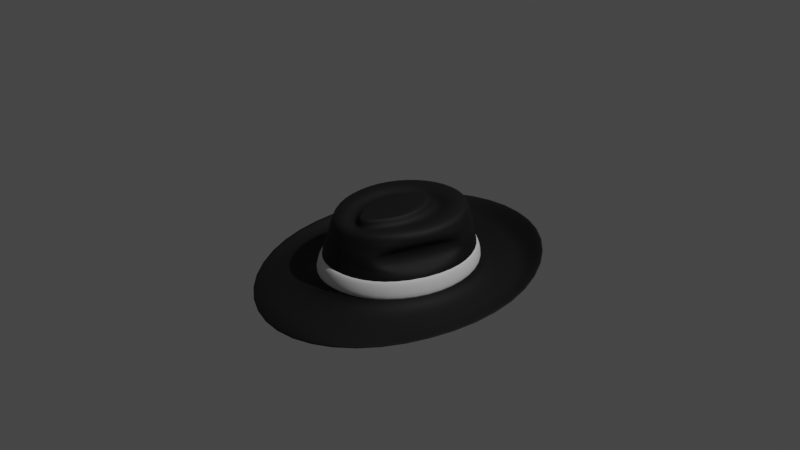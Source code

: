 # Source: hat.blend  (saved by Blender 3.6.11; exported with 4.5.12 LTS)
import bpy
from mathutils import Matrix  # noqa: F401  (used for matrix-valued properties, if any)

bpy.ops.wm.read_factory_settings(use_empty=True)
scene = bpy.context.scene
scene.name = 'Scene'

# ---- collections
col_collection = bpy.data.collections.new('Collection'); scene.collection.children.link(col_collection)

# ---- materials (node trees are filled in below, after node groups)
mat_material_001 = bpy.data.materials.new('Material.001')
mat_material_001.use_transparent_shadow = False

# ---- material node trees
mat_material_001.use_nodes = True; mat_material_001.node_tree.nodes.clear()
_N = mat_material_001.node_tree.nodes; _L = mat_material_001.node_tree.links
n0 = _N.new('ShaderNodeBsdfPrincipled'); n0.name = 'Principled BSDF'; n0.location = (10, 300)
n0.distribution = 'GGX'
n0.subsurface_method = 'RANDOM_WALK_SKIN'
n0.inputs[0].default_value = (0.0, 0.0, 0.0, 1.0)
n0.inputs[2].default_value = 0.7353
n0.inputs[3].default_value = 1.45
n0.inputs[27].default_value = (0.0, 0.0, 0.0, 1.0)
n0.inputs[28].default_value = 1.0
n1 = _N.new('ShaderNodeOutputMaterial'); n1.name = 'Material Output'; n1.location = (300, 300)
_L.new(n0.outputs[0], n1.inputs[0])
n1.is_active_output = True

# ---- world
world_world = bpy.data.worlds.new('World'); scene.world = world_world
world_world.use_nodes = True; world_world.node_tree.nodes.clear()
_N = world_world.node_tree.nodes; _L = world_world.node_tree.links
n0 = _N.new('ShaderNodeOutputWorld'); n0.name = 'World Output'; n0.location = (300, 300)
n1 = _N.new('ShaderNodeBackground'); n1.name = 'Background'; n1.location = (10, 300)
n1.inputs[0].default_value = (0.05088, 0.05088, 0.05088, 1.0)
_L.new(n1.outputs[0], n0.inputs[0])
n0.is_active_output = True
world_world.color = (0.05088, 0.05088, 0.05088)
world_world.use_sun_shadow = False
world_world.sun_shadow_jitter_overblur = 0.0

# ---- cameras
cam_camera = bpy.data.cameras.new('Camera')
cam_camera.clip_end = 100.0
cam_camera.ortho_scale = 7.314

# ---- lights
light_light = bpy.data.lights.new('Light', 'POINT')
light_light.transmission_factor = 0.0
light_light.energy = 1000.0
light_light.shadow_soft_size = 0.1
light_light.shadow_maximum_resolution = 0.006
light_light.use_absolute_resolution = True

# ---- meshes
me_cylinder = bpy.data.meshes.new('Cylinder')
me_cylinder.from_pydata([(0.0, -0.1313, 0.2966), (0.0, 1.0, -1.0), (0.001889, 0.8085, 0.2563), (0.5878, 0.809, -1.0), (0.4714, 0.656, 0.2563), (0.9511, 0.309, -1.0), (0.7615, 0.2566, 0.2563), (0.9511, -0.309, -1.0), (0.7166, -0.2635, 0.2563), (0.5803, -0.8074, -0.9839), (0.3778, -0.6458, 0.2563), (0.0, -0.9859, -0.944), (0.001889, -0.7532, 0.1671), (0.0, 1.717, -0.6257), (1.009, 1.389, -0.6257), (1.633, 0.5306, -0.7992), (1.633, -0.5306, -0.8904), (1.009, -1.389, -1.055), (0.0, -1.717, -1.137), (1.325, 0.4306, -1.0), (1.325, -0.4306, -1.0), (0.0, 1.393, -1.0), (0.819, 1.127, -1.0), (0.819, -1.127, -1.0), (0.0, -1.392, -0.9969), (1.479, -0.4806, -1.0), (0.9141, 1.258, -1.0), (0.9141, -1.258, -1.0), (0.0, -1.555, -1.0), (1.479, 0.4806, -1.0), (0.0, 1.555, -1.0), (0.3474, 0.4854, 0.2563), (0.001889, 0.5977, 0.2563), (0.5561, 0.1838, 0.2563), (0.5053, -0.2228, 0.2563), (0.2662, -0.517, 0.2563), (0.0, -0.6555, 0.1671), (0.3169, 0.3809, 0.1389), (0.0, 0.5267, 0.1387), (0.4811, 0.1033, 0.1428), (0.4381, -0.2417, 0.1535), (0.2565, -0.4819, 0.1573), (0.0, -0.6222, 0.09253), (0.06519, 0.1639, 0.3013), (0.0, 0.2101, 0.3018), (0.1618, -0.02022, 0.2988), (0.1493, -0.2254, 0.2952), (0.04999, -0.3885, 0.2918), (0.0, -0.4259, 0.291), (0.0, 0.4203, 0.3039), (0.1692, 0.3294, 0.3033), (0.3178, 0.0543, 0.3004), (0.2855, -0.2468, 0.2953), (0.1246, -0.45, 0.2883), (0.0, -0.5451, 0.2463), (0.1959, 0.35, 0.153), (0.3358, 0.05215, 0.1577), (0.3016, -0.2485, 0.1678), (0.1478, -0.4627, 0.1734), (0.0, -0.5575, 0.1244), (0.0, 0.4399, 0.1523), (0.0, 0.317, 0.303), (0.1166, 0.2472, 0.3024), (0.2386, 0.01641, 0.2996), (0.2169, -0.2481, 0.2952), (0.08781, -0.4492, 0.2908), (0.0, -0.5035, 0.2811), (0.0, 0.9481, -0.6592), (0.5562, 0.7675, -0.6592), (0.8996, 0.2948, -0.6592), (0.8875, -0.2967, -0.6592), (0.5254, -0.7636, -0.6475), (0.0, -0.9238, -0.6184), (0.0, 0.9248, -0.5066), (0.0, 0.9016, -0.3541), (0.0, 0.8783, -0.2015), (0.001259, 0.855, -0.04889), (0.001574, 0.8318, 0.1037), (0.4855, 0.6746, 0.1037), (0.4997, 0.6932, -0.04889), (0.5138, 0.7117, -0.2015), (0.5279, 0.7303, -0.3541), (0.5421, 0.7489, -0.5066), (0.7846, 0.263, 0.1037), (0.7411, 0.1833, -0.1155), (0.7528, 0.1871, -0.2057), (0.7631, 0.1907, -0.2883), (0.8766, 0.2884, -0.5066), (0.6924, -0.2772, 0.01583), (0.6633, -0.2745, -0.04889), (0.652, -0.2801, -0.2015), (0.7203, -0.2856, -0.3541), (0.778, -0.2883, -0.4137), (0.4024, -0.6654, 0.1056), (0.4184, -0.6237, -0.1109), (0.4339, -0.6361, -0.1954), (0.4493, -0.6484, -0.2799), (0.5008, -0.744, -0.4969), (0.001574, -0.7823, 0.0512), (0.001259, -0.8121, -0.04671), (0.0, -0.8404, -0.1811), (0.0, -0.8682, -0.3268), (0.0, -0.896, -0.4726), (0.8076, 0.2693, -0.04889), (0.8306, 0.2757, -0.2015), (0.8536, 0.2821, -0.3541), (0.427, -0.6851, -0.04499), (0.4516, -0.7047, -0.1956), (0.4762, -0.7243, -0.3463), (0.7451, -0.269, 0.1037), (0.859, -0.2911, -0.5066)], [], [(0, 43, 44), (77, 2, 4, 78), (0, 45, 43), (78, 4, 6, 83), (0, 46, 45), (83, 6, 8, 109), (0, 47, 46), (109, 8, 10, 93), (0, 48, 47), (93, 10, 12, 98), (29, 25, 16, 15), (30, 26, 14, 13), (25, 27, 17, 16), (27, 28, 18, 17), (26, 29, 15, 14), (3, 5, 19, 22), (9, 11, 24, 23), (7, 9, 23, 20), (1, 3, 22, 21), (5, 7, 20, 19), (22, 19, 29, 26), (23, 24, 28, 27), (20, 23, 27, 25), (21, 22, 26, 30), (19, 20, 25, 29), (32, 31, 4, 2), (31, 33, 6, 4), (33, 34, 8, 6), (34, 35, 10, 8), (35, 36, 12, 10), (38, 37, 31, 32), (37, 39, 33, 31), (39, 40, 34, 33), (40, 41, 35, 34), (41, 42, 36, 35), (60, 55, 37, 38), (55, 56, 39, 37), (56, 57, 40, 39), (57, 58, 41, 40), (58, 59, 42, 41), (65, 66, 54, 53), (64, 65, 53, 52), (63, 64, 52, 51), (62, 63, 51, 50), (61, 62, 50, 49), (53, 54, 59, 58), (52, 53, 58, 57), (51, 52, 57, 56), (50, 51, 56, 55), (49, 50, 55, 60), (44, 43, 62, 61), (43, 45, 63, 62), (45, 46, 64, 63), (46, 47, 65, 64), (47, 48, 66, 65), (9, 71, 72, 11), (7, 70, 71, 9), (5, 69, 70, 7), (3, 68, 69, 5), (1, 67, 68, 3), (71, 97, 102, 72), (97, 108, 101, 102), (108, 107, 100, 101), (107, 106, 99, 100), (106, 93, 98, 99), (70, 110, 97, 71), (92, 91, 96), (91, 90, 95, 96), (90, 89, 94, 95), (109, 93, 106), (69, 87, 110, 70), (86, 91, 92), (86, 85, 90, 91), (85, 84, 89, 90), (103, 83, 109), (68, 82, 87, 69), (82, 81, 105, 87), (81, 80, 104, 105), (80, 79, 103, 104), (79, 78, 83, 103), (67, 73, 82, 68), (73, 74, 81, 82), (74, 75, 80, 81), (75, 76, 79, 80), (76, 77, 78, 79), (89, 84, 88), (89, 88, 94), (87, 105, 110), (97, 110, 108), (84, 85, 104, 103), (85, 86, 105, 104), (95, 94, 106, 107), (96, 95, 107, 108), (88, 84, 103, 109), (94, 88, 109, 106), (86, 92, 110, 105), (92, 96, 108, 110)])
me_cylinder.polygons.foreach_set('use_smooth', [True] * 97)
_uv = me_cylinder.uv_layers.new(name='UVMap')
_uv.uv.foreach_set('vector', [0.25, 0.25, 0.2787, 0.3068, 0.25, 0.3157, 1.0, 0.9393, 1.0, 1.0, 0.9, 1.0, 0.9, 0.9393, 0.25, 0.25, 0.3046, 0.2709, 0.2787, 0.3068, 0.9, 0.9393, 0.9, 1.0, 0.8, 1.0, 0.8, 0.9393, 0.25, 0.25, 0.3048, 0.2291, 0.3046, 0.2709, 0.8, 0.9393, 0.8, 1.0, 0.7, 1.0, 0.7, 0.9393, 0.25, 0.25, 0.2773, 0.1932, 0.3048, 0.2291, 0.7, 0.9393, 0.7, 1.0, 0.6, 1.0, 0.6, 0.9393, 0.25, 0.25, 0.25, 0.1843, 0.2773, 0.1932, 0.6, 0.9393, 0.6, 1.0, 0.5, 1.0, 0.4994, 0.9394, 0.8, 0.5, 0.7, 0.5, 0.7, 0.5, 0.8, 0.5, 1.0, 0.5, 0.9, 0.5, 0.9, 0.5, 1.0, 0.5, 0.7, 0.5, 0.6, 0.5, 0.6, 0.5, 0.7, 0.5, 0.6, 0.5, 0.5, 0.5, 0.5, 0.5, 0.6, 0.5, 0.9, 0.5, 0.8, 0.5, 0.8, 0.5, 0.9, 0.5, 0.9, 0.5, 0.8, 0.5, 0.8, 0.5, 0.9, 0.5, 0.6, 0.5, 0.5, 0.5, 0.5, 0.5, 0.6, 0.5, 0.7, 0.5, 0.6, 0.5, 0.6, 0.5, 0.7, 0.5, 1.0, 0.5, 0.9, 0.5, 0.9, 0.5, 1.0, 0.5, 0.8, 0.5, 0.7, 0.5, 0.7, 0.5, 0.8, 0.5, 0.9, 0.5, 0.8, 0.5, 0.8, 0.5, 0.9, 0.5, 0.6, 0.5, 0.5, 0.5, 0.5, 0.5, 0.6, 0.5, 0.7, 0.5, 0.6, 0.5, 0.6, 0.5, 0.7, 0.5, 1.0, 0.5, 0.9, 0.5, 0.9, 0.5, 1.0, 0.5, 0.8, 0.5, 0.7, 0.5, 0.7, 0.5, 0.8, 0.5, 0.25, 0.4266, 0.3538, 0.3929, 0.3911, 0.4442, 0.25, 0.49, 0.3538, 0.3929, 0.418, 0.3046, 0.4783, 0.3242, 0.3911, 0.4442, 0.418, 0.3046, 0.418, 0.1954, 0.4783, 0.1758, 0.4783, 0.3242, 0.418, 0.1954, 0.3538, 0.1071, 0.3911, 0.05584, 0.4783, 0.1758, 0.3538, 0.1071, 0.25, 0.07336, 0.25, 0.01, 0.3911, 0.05584, 0.25, 0.3969, 0.3364, 0.3689, 0.3538, 0.3929, 0.25, 0.4266, 0.3364, 0.3689, 0.3897, 0.2954, 0.418, 0.3046, 0.3538, 0.3929, 0.3897, 0.2954, 0.3897, 0.2046, 0.418, 0.1954, 0.418, 0.3046, 0.3897, 0.2046, 0.3364, 0.1311, 0.3538, 0.1071, 0.418, 0.1954, 0.3364, 0.1311, 0.25, 0.1031, 0.25, 0.07336, 0.3538, 0.1071, 0.25, 0.3766, 0.322, 0.3533, 0.3364, 0.3689, 0.25, 0.3969, 0.322, 0.3533, 0.3685, 0.2893, 0.3897, 0.2954, 0.3364, 0.3689, 0.3685, 0.2893, 0.3685, 0.2107, 0.3897, 0.2046, 0.3897, 0.2954, 0.3685, 0.2107, 0.3216, 0.1467, 0.3364, 0.1311, 0.3897, 0.2046, 0.3216, 0.1467, 0.25, 0.1234, 0.25, 0.1031, 0.3364, 0.1311, 0.2921, 0.1777, 0.25, 0.164, 0.25, 0.1437, 0.3069, 0.1622, 0.3261, 0.223, 0.2921, 0.1777, 0.3069, 0.1622, 0.3473, 0.2169, 0.3259, 0.277, 0.3261, 0.223, 0.3473, 0.2169, 0.3472, 0.2831, 0.2931, 0.3223, 0.3259, 0.277, 0.3472, 0.2831, 0.3076, 0.3378, 0.25, 0.336, 0.2931, 0.3223, 0.3076, 0.3378, 0.25, 0.3563, 0.3069, 0.1622, 0.25, 0.1437, 0.25, 0.1234, 0.3216, 0.1467, 0.3473, 0.2169, 0.3069, 0.1622, 0.3216, 0.1467, 0.3685, 0.2107, 0.3472, 0.2831, 0.3473, 0.2169, 0.3685, 0.2107, 0.3685, 0.2893, 0.3076, 0.3378, 0.3472, 0.2831, 0.3685, 0.2893, 0.322, 0.3533, 0.25, 0.3563, 0.3076, 0.3378, 0.322, 0.3533, 0.25, 0.3766, 0.25, 0.3157, 0.2787, 0.3068, 0.2931, 0.3223, 0.25, 0.336, 0.2787, 0.3068, 0.3046, 0.2709, 0.3259, 0.277, 0.2931, 0.3223, 0.3046, 0.2709, 0.3048, 0.2291, 0.3261, 0.223, 0.3259, 0.277, 0.3048, 0.2291, 0.2773, 0.1932, 0.2921, 0.1777, 0.3261, 0.223, 0.2773, 0.1932, 0.25, 0.1843, 0.25, 0.164, 0.2921, 0.1777, 0.6, 0.5, 0.6, 0.6356, 0.4965, 0.6366, 0.5, 0.5, 0.7, 0.5, 0.7, 0.6356, 0.6, 0.6356, 0.6, 0.5, 0.8, 0.5, 0.8, 0.6356, 0.7, 0.6356, 0.7, 0.5, 0.9, 0.5, 0.9, 0.6356, 0.8, 0.6356, 0.8, 0.5, 1.0, 0.5, 1.002, 0.6356, 0.9, 0.6356, 0.9, 0.5, 0.6, 0.6356, 0.6, 0.6964, 0.497, 0.6972, 0.4965, 0.6366, 0.6, 0.6964, 0.6, 0.7571, 0.4976, 0.7577, 0.497, 0.6972, 0.6, 0.7571, 0.6, 0.8178, 0.4981, 0.8183, 0.4976, 0.7577, 0.6, 0.8178, 0.6, 0.8785, 0.4988, 0.8789, 0.4981, 0.8183, 0.6, 0.8785, 0.6, 0.9393, 0.4994, 0.9394, 0.4988, 0.8789, 0.7, 0.6356, 0.7, 0.6964, 0.6, 0.6964, 0.6, 0.6356, 0.701, 0.7328, 0.7, 0.7571, 0.6168, 0.784, 0.7, 0.7571, 0.7, 0.8178, 0.6161, 0.8183, 0.6168, 0.784, 0.7, 0.8178, 0.7, 0.8785, 0.6155, 0.8526, 0.6161, 0.8183, 0.7, 0.9393, 0.6, 0.9393, 0.6, 0.8785, 0.8, 0.6356, 0.8, 0.6964, 0.7, 0.6964, 0.7, 0.6356, 0.7835, 0.7833, 0.7, 0.7571, 0.701, 0.7328, 0.7835, 0.7833, 0.784, 0.8161, 0.7, 0.8178, 0.7, 0.7571, 0.784, 0.8161, 0.7846, 0.852, 0.7, 0.8785, 0.7, 0.8178, 0.8, 0.8785, 0.8, 0.9393, 0.7, 0.9393, 0.9, 0.6356, 0.9, 0.6964, 0.8, 0.6964, 0.8, 0.6356, 0.9, 0.6964, 0.9, 0.7571, 0.8, 0.7571, 0.8, 0.6964, 0.9, 0.7571, 0.9, 0.8178, 0.8, 0.8178, 0.8, 0.7571, 0.9, 0.8178, 0.9, 0.8785, 0.8, 0.8785, 0.8, 0.8178, 0.9, 0.8785, 0.9, 0.9393, 0.8, 0.9393, 0.8, 0.8785, 1.002, 0.6356, 1.001, 0.6964, 0.9, 0.6964, 0.9, 0.6356, 1.001, 0.6964, 1.001, 0.7571, 0.9, 0.7571, 0.9, 0.6964, 1.001, 0.7571, 1.001, 0.8178, 0.9, 0.8178, 0.9, 0.7571, 1.001, 0.8178, 1.001, 0.8785, 0.9, 0.8785, 0.9, 0.8178, 1.001, 0.8785, 1.0, 0.9393, 0.9, 0.9393, 0.9, 0.8785, 0.7, 0.8785, 0.7846, 0.852, 0.6999, 0.9039, 0.7, 0.8785, 0.6999, 0.9039, 0.6155, 0.8526, 0.8, 0.6964, 0.8, 0.7571, 0.7, 0.6964, 0.6, 0.6964, 0.7, 0.6964, 0.6, 0.7571, 0.7846, 0.852, 0.784, 0.8161, 0.8, 0.8178, 0.8, 0.8785, 0.784, 0.8161, 0.7835, 0.7833, 0.8, 0.7571, 0.8, 0.8178, 0.6161, 0.8183, 0.6155, 0.8526, 0.6, 0.8785, 0.6, 0.8178, 0.6168, 0.784, 0.6161, 0.8183, 0.6, 0.8178, 0.6, 0.7571, 0.6999, 0.9039, 0.7846, 0.852, 0.8, 0.8785, 0.7, 0.9393, 0.6155, 0.8526, 0.6999, 0.9039, 0.7, 0.9393, 0.6, 0.8785, 0.7835, 0.7833, 0.701, 0.7328, 0.7, 0.6964, 0.8, 0.7571, 0.701, 0.7328, 0.6168, 0.784, 0.6, 0.7571, 0.7, 0.6964])
me_cylinder.materials.append(mat_material_001)
me_cylinder.update()
me_cylinder_001 = bpy.data.meshes.new('Cylinder.001')
me_cylinder_001.from_pydata([(0.0, 1.0, -1.0), (0.5878, 0.809, -1.0), (0.9511, 0.309, -1.0), (0.9511, -0.309, -1.0), (0.5803, -0.8074, -0.9839), (0.0, -0.9859, -0.944), (0.0, 0.9481, -0.6592), (0.5562, 0.7675, -0.6592), (0.8996, 0.2948, -0.6592), (0.8875, -0.2967, -0.6592), (0.5254, -0.7636, -0.6475), (0.0, -0.9238, -0.6184)], [], [(4, 10, 11, 5), (3, 9, 10, 4), (2, 8, 9, 3), (1, 7, 8, 2), (0, 6, 7, 1)])
me_cylinder_001.polygons.foreach_set('use_smooth', [True] * 5)
_uv = me_cylinder_001.uv_layers.new(name='UVMap')
_uv.uv.foreach_set('vector', [0.6, 0.5, 0.6, 0.6356, 0.4965, 0.6366, 0.5, 0.5, 0.7, 0.5, 0.7, 0.6356, 0.6, 0.6356, 0.6, 0.5, 0.8, 0.5, 0.8, 0.6356, 0.7, 0.6356, 0.7, 0.5, 0.9, 0.5, 0.9, 0.6356, 0.8, 0.6356, 0.8, 0.5, 1.0, 0.5, 1.002, 0.6356, 0.9, 0.6356, 0.9, 0.5])
me_cylinder_001.update()

# ---- objects
ob_light = bpy.data.objects.new('Light', light_light)
ob_camera = bpy.data.objects.new('Camera', cam_camera)
ob_cylinder = bpy.data.objects.new('Cylinder', me_cylinder)
ob_cylinder_001 = bpy.data.objects.new('Cylinder.001', me_cylinder_001)

# ---- transforms, parenting, visibility, modifiers, constraints
ob_light.location = (4.076, 1.005, 5.904)
ob_light.rotation_euler = (0.6503, 0.05522, 1.866)
ob_light.lock_rotations_4d = False
ob_light.empty_display_type = 'ARROWS'
ob_light.color = (0.0, 0.0, 0.0, 0.0)
ob_light.lineart.crease_threshold = 0.0
ob_camera.location = (7.359, -6.926, 4.958)
ob_camera.rotation_euler = (1.109, 0.0, 0.8149)
ob_camera.lock_rotations_4d = False
ob_camera.empty_display_type = 'ARROWS'
ob_camera.color = (0.0, 0.0, 0.0, 0.0)
ob_camera.display_type = 'WIRE'
ob_camera.lineart.crease_threshold = 0.0
ob_cylinder.location = (0.0, 0.0, 0.0)
ob_cylinder.scale = (0.8305, 1.0, 0.58)
_m = ob_cylinder.modifiers.new('Mirror', 'MIRROR')
_m.use_clip = True
_m.merge_threshold = 0.004
_m = ob_cylinder.modifiers.new('Solidify', 'SOLIDIFY')
_m.thickness = 0.05
_m = ob_cylinder.modifiers.new('Subdivision', 'SUBSURF')
ob_cylinder_001.location = (0.0, 0.0, 0.09147)
ob_cylinder_001.scale = (0.8305, 1.0, 0.58)
_m = ob_cylinder_001.modifiers.new('Mirror', 'MIRROR')
_m.use_clip = True
_m = ob_cylinder_001.modifiers.new('Solidify', 'SOLIDIFY')
_m.thickness = 0.07
_m = ob_cylinder_001.modifiers.new('Subdivision', 'SUBSURF')

# ---- collection membership
col_collection.objects.link(ob_light)
col_collection.objects.link(ob_camera)
col_collection.objects.link(ob_cylinder)
col_collection.objects.link(ob_cylinder_001)

# ---- scene / render settings (as saved in the file)
scene.camera = ob_camera
scene.frame_start = 1; scene.frame_end = 250; scene.frame_set(2)
scene.render.engine = 'BLENDER_EEVEE_NEXT'
scene.cycles.sampling_pattern = 'TABULATED_SOBOL'
scene.eevee.use_gtao = True
scene.eevee.use_raytracing = True
scene.view_settings.view_transform = 'Filmic'
bpy.context.view_layer.update()

